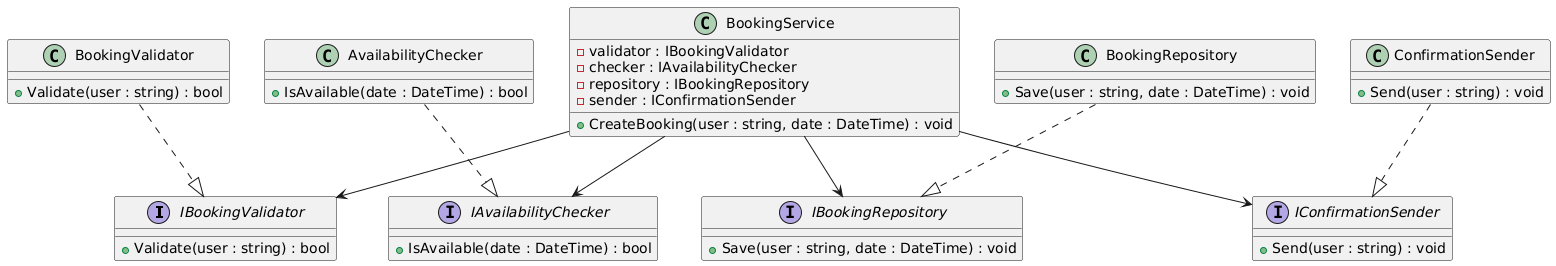

The diagram above was rendered by PlantUML. Its source (embedded in the PNG):
@startuml
interface IBookingValidator {
    + Validate(user : string) : bool
}

interface IAvailabilityChecker {
    + IsAvailable(date : DateTime) : bool
}

interface IBookingRepository {
    + Save(user : string, date : DateTime) : void
}

interface IConfirmationSender {
    + Send(user : string) : void
}

class BookingService {
    - validator : IBookingValidator
    - checker : IAvailabilityChecker
    - repository : IBookingRepository
    - sender : IConfirmationSender

    + CreateBooking(user : string, date : DateTime) : void
}

class BookingValidator {
    + Validate(user : string) : bool
}

class AvailabilityChecker {
    + IsAvailable(date : DateTime) : bool
}

class BookingRepository {
    + Save(user : string, date : DateTime) : void
}

class ConfirmationSender {
    + Send(user : string) : void
}

BookingService --> IBookingValidator
BookingService --> IAvailabilityChecker
BookingService --> IBookingRepository
BookingService --> IConfirmationSender

BookingValidator ..|> IBookingValidator
AvailabilityChecker ..|> IAvailabilityChecker
BookingRepository ..|> IBookingRepository
ConfirmationSender ..|> IConfirmationSender
@enduml